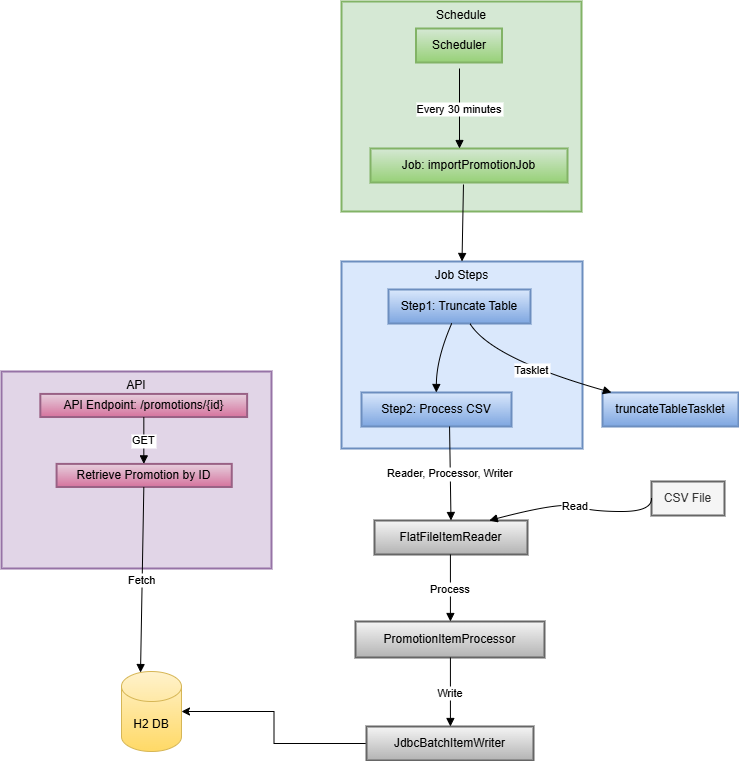

The diagram above was exported from draw.io. Its source (the exported page's mxGraphModel, read from the mxfile embedded in the PNG):
<mxGraphModel dx="832" dy="473" grid="1" gridSize="10" guides="1" tooltips="1" connect="1" arrows="1" fold="1" page="1" pageScale="1" pageWidth="850" pageHeight="1100" math="0" shadow="0">
  <root>
    <mxCell id="0" />
    <mxCell id="1" parent="0" />
    <mxCell id="Ghq1XwXoPg3NwlfgOjdC-1" value="API" style="whiteSpace=wrap;strokeWidth=2;verticalAlign=top;fillColor=#e1d5e7;strokeColor=#9673a6;" vertex="1" parent="1">
      <mxGeometry x="30" y="620" width="270" height="197" as="geometry" />
    </mxCell>
    <mxCell id="Ghq1XwXoPg3NwlfgOjdC-2" value="Retrieve Promotion by ID" style="whiteSpace=wrap;strokeWidth=2;fillColor=#e6d0de;gradientColor=#d5739d;strokeColor=#996185;" vertex="1" parent="Ghq1XwXoPg3NwlfgOjdC-1">
      <mxGeometry x="55.08361204013378" y="92.38620689655173" width="175.1839464882943" height="23.09655172413793" as="geometry" />
    </mxCell>
    <mxCell id="Ghq1XwXoPg3NwlfgOjdC-3" value="API Endpoint: /promotions/{id}" style="whiteSpace=wrap;strokeWidth=2;fillColor=#e6d0de;gradientColor=#d5739d;strokeColor=#996185;" vertex="1" parent="Ghq1XwXoPg3NwlfgOjdC-1">
      <mxGeometry x="38.829431438127095" y="22.417241379310347" width="206.7892976588629" height="23.09655172413793" as="geometry" />
    </mxCell>
    <mxCell id="Ghq1XwXoPg3NwlfgOjdC-5" value="GET" style="curved=1;startArrow=none;endArrow=block;exitX=0.5005117358078602;exitY=1;entryX=0.49802673969072164;entryY=0;rounded=0;" edge="1" parent="Ghq1XwXoPg3NwlfgOjdC-1" source="Ghq1XwXoPg3NwlfgOjdC-3" target="Ghq1XwXoPg3NwlfgOjdC-2">
      <mxGeometry relative="1" as="geometry">
        <Array as="points" />
      </mxGeometry>
    </mxCell>
    <mxCell id="Ghq1XwXoPg3NwlfgOjdC-7" value="Schedule" style="whiteSpace=wrap;strokeWidth=2;verticalAlign=top;fillColor=#d5e8d4;strokeColor=#82b366;" vertex="1" parent="1">
      <mxGeometry x="370" y="250" width="240" height="210" as="geometry" />
    </mxCell>
    <mxCell id="Ghq1XwXoPg3NwlfgOjdC-8" value="Job: importPromotionJob" style="whiteSpace=wrap;strokeWidth=2;fillColor=#d5e8d4;gradientColor=#97d077;strokeColor=#82b366;" vertex="1" parent="1">
      <mxGeometry x="399" y="397" width="197" height="34" as="geometry" />
    </mxCell>
    <mxCell id="Ghq1XwXoPg3NwlfgOjdC-9" value="Scheduler" style="whiteSpace=wrap;strokeWidth=2;fillColor=#d5e8d4;gradientColor=#97d077;strokeColor=#82b366;" vertex="1" parent="1">
      <mxGeometry x="444.5" y="277" width="86" height="34" as="geometry" />
    </mxCell>
    <mxCell id="Ghq1XwXoPg3NwlfgOjdC-10" value="Job Steps" style="whiteSpace=wrap;strokeWidth=2;verticalAlign=top;fillColor=#dae8fc;strokeColor=#6c8ebf;" vertex="1" parent="1">
      <mxGeometry x="370" y="510" width="241" height="187" as="geometry" />
    </mxCell>
    <mxCell id="Ghq1XwXoPg3NwlfgOjdC-11" value="Step2: Process CSV" style="whiteSpace=wrap;strokeWidth=2;fillColor=#dae8fc;strokeColor=#6c8ebf;gradientColor=#7ea6e0;" vertex="1" parent="1">
      <mxGeometry x="390" y="641" width="150" height="34" as="geometry" />
    </mxCell>
    <mxCell id="Ghq1XwXoPg3NwlfgOjdC-12" value="Step1: Truncate Table" style="whiteSpace=wrap;strokeWidth=2;fillColor=#dae8fc;strokeColor=#6c8ebf;gradientColor=#7ea6e0;" vertex="1" parent="1">
      <mxGeometry x="417" y="538" width="142" height="34" as="geometry" />
    </mxCell>
    <mxCell id="Ghq1XwXoPg3NwlfgOjdC-13" value="CSV File" style="whiteSpace=wrap;strokeWidth=2;fillColor=#f5f5f5;fontColor=#333333;strokeColor=#666666;" vertex="1" parent="1">
      <mxGeometry x="680" y="730" width="73" height="34" as="geometry" />
    </mxCell>
    <mxCell id="Ghq1XwXoPg3NwlfgOjdC-14" value="FlatFileItemReader" style="whiteSpace=wrap;strokeWidth=2;fillColor=#f5f5f5;gradientColor=#b3b3b3;strokeColor=#666666;" vertex="1" parent="1">
      <mxGeometry x="403" y="769" width="153" height="34" as="geometry" />
    </mxCell>
    <mxCell id="Ghq1XwXoPg3NwlfgOjdC-15" value="PromotionItemProcessor" style="whiteSpace=wrap;strokeWidth=2;fillColor=#f5f5f5;gradientColor=#b3b3b3;strokeColor=#666666;" vertex="1" parent="1">
      <mxGeometry x="384" y="870" width="189" height="36" as="geometry" />
    </mxCell>
    <mxCell id="Ghq1XwXoPg3NwlfgOjdC-26" style="edgeStyle=orthogonalEdgeStyle;rounded=0;orthogonalLoop=1;jettySize=auto;html=1;" edge="1" parent="1" source="Ghq1XwXoPg3NwlfgOjdC-16" target="Ghq1XwXoPg3NwlfgOjdC-27">
      <mxGeometry relative="1" as="geometry">
        <mxPoint x="250" y="970" as="targetPoint" />
      </mxGeometry>
    </mxCell>
    <mxCell id="Ghq1XwXoPg3NwlfgOjdC-16" value="JdbcBatchItemWriter" style="whiteSpace=wrap;strokeWidth=2;fillColor=#f5f5f5;gradientColor=#b3b3b3;strokeColor=#666666;" vertex="1" parent="1">
      <mxGeometry x="395" y="975" width="167" height="34" as="geometry" />
    </mxCell>
    <mxCell id="Ghq1XwXoPg3NwlfgOjdC-17" value="truncateTableTasklet" style="whiteSpace=wrap;strokeWidth=2;fillColor=#dae8fc;gradientColor=#7ea6e0;strokeColor=#6c8ebf;" vertex="1" parent="1">
      <mxGeometry x="631" y="641" width="136" height="34" as="geometry" />
    </mxCell>
    <mxCell id="Ghq1XwXoPg3NwlfgOjdC-18" value="Read" style="curved=1;startArrow=none;endArrow=block;exitX=0;exitY=0.5;entryX=0.75;entryY=0;rounded=0;entryDx=0;entryDy=0;exitDx=0;exitDy=0;" edge="1" parent="1" source="Ghq1XwXoPg3NwlfgOjdC-13" target="Ghq1XwXoPg3NwlfgOjdC-14">
      <mxGeometry relative="1" as="geometry">
        <Array as="points">
          <mxPoint x="680" y="760" />
          <mxPoint x="620" y="760" />
          <mxPoint x="590" y="750" />
        </Array>
      </mxGeometry>
    </mxCell>
    <mxCell id="Ghq1XwXoPg3NwlfgOjdC-19" value="Process" style="curved=1;startArrow=none;endArrow=block;exitX=0.49620863970588236;exitY=1;entryX=0.5022218088624338;entryY=0;rounded=0;" edge="1" parent="1" source="Ghq1XwXoPg3NwlfgOjdC-14" target="Ghq1XwXoPg3NwlfgOjdC-15">
      <mxGeometry relative="1" as="geometry">
        <Array as="points" />
      </mxGeometry>
    </mxCell>
    <mxCell id="Ghq1XwXoPg3NwlfgOjdC-20" value="Write" style="curved=1;startArrow=none;endArrow=block;exitX=0.5022218088624338;exitY=1;entryX=0.502514502245509;entryY=0;rounded=0;" edge="1" parent="1" source="Ghq1XwXoPg3NwlfgOjdC-15" target="Ghq1XwXoPg3NwlfgOjdC-16">
      <mxGeometry relative="1" as="geometry">
        <Array as="points" />
      </mxGeometry>
    </mxCell>
    <mxCell id="Ghq1XwXoPg3NwlfgOjdC-21" value="" style="curved=1;startArrow=none;endArrow=block;exitX=0.44489506059414746;exitY=1;entryX=0.4987890625;entryY=0;rounded=0;" edge="1" parent="1" source="Ghq1XwXoPg3NwlfgOjdC-12" target="Ghq1XwXoPg3NwlfgOjdC-11">
      <mxGeometry relative="1" as="geometry">
        <Array as="points">
          <mxPoint x="465" y="607" />
        </Array>
      </mxGeometry>
    </mxCell>
    <mxCell id="Ghq1XwXoPg3NwlfgOjdC-22" value="" style="curved=1;startArrow=none;endArrow=block;entryX=0.5;entryY=0;rounded=0;entryDx=0;entryDy=0;exitX=0.472;exitY=1.059;exitDx=0;exitDy=0;exitPerimeter=0;" edge="1" parent="1" source="Ghq1XwXoPg3NwlfgOjdC-8" target="Ghq1XwXoPg3NwlfgOjdC-10">
      <mxGeometry relative="1" as="geometry">
        <Array as="points" />
        <mxPoint x="491" y="440" as="sourcePoint" />
      </mxGeometry>
    </mxCell>
    <mxCell id="Ghq1XwXoPg3NwlfgOjdC-23" value="Tasklet" style="curved=1;startArrow=none;endArrow=block;exitX=0.5729992821003691;exitY=1;entryX=0.06577714520274135;entryY=0;rounded=0;" edge="1" parent="1" source="Ghq1XwXoPg3NwlfgOjdC-12" target="Ghq1XwXoPg3NwlfgOjdC-17">
      <mxGeometry relative="1" as="geometry">
        <Array as="points">
          <mxPoint x="520" y="607" />
        </Array>
      </mxGeometry>
    </mxCell>
    <mxCell id="Ghq1XwXoPg3NwlfgOjdC-24" value="Reader, Processor, Writer" style="curved=1;startArrow=none;endArrow=block;exitX=0.587;exitY=1;entryX=0.5;entryY=0;rounded=0;entryDx=0;entryDy=0;exitDx=0;exitDy=0;exitPerimeter=0;" edge="1" parent="1" source="Ghq1XwXoPg3NwlfgOjdC-11" target="Ghq1XwXoPg3NwlfgOjdC-14">
      <mxGeometry relative="1" as="geometry">
        <Array as="points" />
      </mxGeometry>
    </mxCell>
    <mxCell id="Ghq1XwXoPg3NwlfgOjdC-25" value="Every 30 minutes" style="curved=1;startArrow=none;endArrow=block;rounded=0;" edge="1" parent="1">
      <mxGeometry relative="1" as="geometry">
        <Array as="points" />
        <mxPoint x="488" y="317" as="sourcePoint" />
        <mxPoint x="488" y="397" as="targetPoint" />
      </mxGeometry>
    </mxCell>
    <mxCell id="Ghq1XwXoPg3NwlfgOjdC-27" value="H2 DB" style="shape=cylinder3;whiteSpace=wrap;html=1;boundedLbl=1;backgroundOutline=1;size=15;fillColor=#fff2cc;gradientColor=#ffd966;strokeColor=#d6b656;" vertex="1" parent="1">
      <mxGeometry x="150" y="920" width="60" height="80" as="geometry" />
    </mxCell>
    <mxCell id="Ghq1XwXoPg3NwlfgOjdC-6" value="Fetch" style="curved=1;startArrow=none;endArrow=block;exitX=0.49802673969072164;exitY=1;entryX=0.317;entryY=0.013;rounded=0;entryDx=0;entryDy=0;entryPerimeter=0;" edge="1" parent="1" source="Ghq1XwXoPg3NwlfgOjdC-2" target="Ghq1XwXoPg3NwlfgOjdC-27">
      <mxGeometry relative="1" as="geometry">
        <Array as="points" />
        <mxPoint x="-42.3828125" y="969" as="targetPoint" />
      </mxGeometry>
    </mxCell>
  </root>
</mxGraphModel>